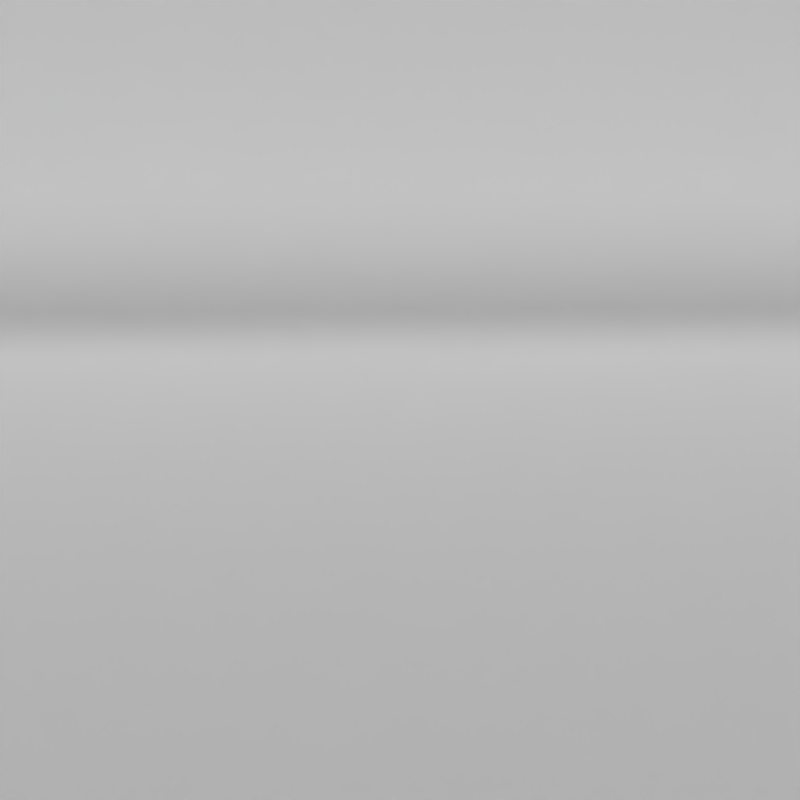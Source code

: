 # Source: Studio_Backdrop.blend  (saved by Blender 2.78.0; exported with 4.5.12 LTS)
import bpy
from mathutils import Matrix  # noqa: F401  (used for matrix-valued properties, if any)

bpy.ops.wm.read_factory_settings(use_empty=True)
scene = bpy.context.scene
scene.name = 'Scene'

# ---- collections
col_collection_1 = bpy.data.collections.new('Collection 1'); scene.collection.children.link(col_collection_1)

# ---- materials (node trees are filled in below, after node groups)
mat_mat_clay = bpy.data.materials.new('mat_clay')
mat_mat_clay.alpha_threshold = 0.0
mat_mat_clay.use_transparent_shadow = False
mat_mat_clay.diffuse_color = (1.0, 1.0, 1.0, 1.0)
mat_mat_clay.roughness = 0.5
mat_mat_clay.specular_intensity = 0.0
mat_mat_clay.line_color = (0.0, 0.0, 0.0, 1.0)

# ---- material node trees

# ---- world
world_world = bpy.data.worlds.new('World'); scene.world = world_world
world_world.color = (0.0, 0.0, 0.0)
world_world.use_sun_shadow = False
world_world.sun_shadow_jitter_overblur = 0.0
world_world.cycles.sampling_method = 'NONE'
world_world.cycles.sample_map_resolution = 256

# ---- cameras
cam_camera = bpy.data.cameras.new('Camera')
cam_camera.clip_end = 100.0
cam_camera.lens = 35.0
cam_camera.sensor_width = 32.0
cam_camera.sensor_height = 18.0
cam_camera.display_size = 2.0
cam_camera.dof.focus_distance = 0.0
cam_camera.dof.aperture_fstop = 128.0
cam_camera.dof.aperture_blades = 6

# ---- lights
light_hemi_001 = bpy.data.lights.new('Hemi.001', 'SUN')
light_hemi_001.transmission_factor = 0.0
light_hemi_001.angle = 0.1993
light_hemi_001.energy = 1.0
light_hemi_001.shadow_buffer_clip_start = 0.5
light_hemi_001.shadow_soft_size = 0.1
light_hemi_001.shadow_cascade_max_distance = 1000.0
light_hemi = bpy.data.lights.new('Hemi', 'SUN')
light_hemi.transmission_factor = 0.0
light_hemi.angle = 0.1993
light_hemi.energy = 1.0
light_hemi.shadow_buffer_clip_start = 0.5
light_hemi.shadow_soft_size = 0.1
light_hemi.shadow_cascade_max_distance = 1000.0

# ---- meshes
me_plane_003 = bpy.data.meshes.new('Plane.003')
me_plane_003.from_pydata([(2.0, -4.0, 0.0), (-2.0, -4.0, 4.0), (2.0, 4.0, 0.0), (-2.0, 4.0, 4.0), (-2.0, -4.0, 0.0), (-2.0, 4.0, 0.0), (2.0, -3.7, 0.0), (2.0, -8.742e-08, 0.0), (2.0, 3.7, 0.0), (-2.0, 3.7, 4.0), (-2.0, -8.742e-08, 4.0), (-2.0, -3.7, 4.0), (-2.0, -3.7, 0.0), (-2.0, -8.742e-08, 0.0), (-2.0, 3.7, 0.0), (-1.7, 4.0, 0.0), (1.7, -4.0, 0.0), (-1.7, -4.0, 0.0), (-2.0, -3.7, 0.3), (1.7, -3.7, 0.0), (1.7, 4.0, 0.0), (-1.7, -8.742e-08, 0.0), (1.7, -8.742e-08, 0.0), (-1.7, -3.7, 0.0), (-1.7, 3.7, 0.0), (1.7, 3.7, 0.0), (-2.0, 4.0, 3.7), (-2.0, 4.0, 0.3), (-2.0, -4.0, 3.7), (-2.0, -4.0, 0.3), (-2.0, 3.7, 3.7), (-2.0, 3.7, 0.3), (-2.0, -8.742e-08, 3.7), (-2.0, -8.742e-08, 0.3), (-2.0, -3.7, 3.7)], [], [(25, 8, 2, 20), (16, 0, 6, 19), (14, 24, 15, 5), (12, 23, 21, 13), (4, 17, 23, 12), (13, 21, 24, 14), (19, 6, 7, 22), (10, 32, 30, 9), (24, 25, 20, 15), (9, 30, 26, 3), (17, 16, 19, 23), (1, 28, 34, 11), (22, 7, 8, 25), (21, 22, 25, 24), (11, 34, 32, 10), (23, 19, 22, 21), (34, 18, 33, 32), (28, 29, 18, 34), (30, 31, 27, 26), (18, 12, 13, 33), (29, 4, 12, 18), (33, 13, 14, 31), (31, 14, 5, 27), (32, 33, 31, 30)])
me_plane_003.polygons.foreach_set('use_smooth', [True] * 24)
me_plane_003.polygons.foreach_set('material_index', [1, 1, 1, 1, 1, 1, 1, 1, 1, 1, 1, 1, 1, 1, 1, 1, 1, 1, 1, 1, 1, 1, 1, 1])
me_plane_003.materials.append(None)
me_plane_003.materials.append(mat_mat_clay)
me_plane_003.use_remesh_preserve_volume = False
me_plane_003.use_remesh_preserve_attributes = False
me_plane_003.use_mirror_vertex_groups = False
me_plane_003.update()

# ---- objects
ob_hemi_001 = bpy.data.objects.new('Hemi.001', light_hemi_001)
ob_hemi = bpy.data.objects.new('Hemi', light_hemi)
ob_camera = bpy.data.objects.new('Camera', cam_camera)
ob_studio_l = bpy.data.objects.new('Studio L', me_plane_003)

# ---- transforms, parenting, visibility, modifiers, constraints
ob_hemi_001.location = (3.969, -11.07, 12.63)
ob_hemi_001.rotation_euler = (1.571, 0.0, 0.0)
ob_hemi_001.lineart.crease_threshold = 0.0
ob_hemi.location = (0.0, 0.0, 20.77)
ob_hemi.lineart.crease_threshold = 0.0
ob_camera.location = (-0.4007, -3.157, 3.263)
ob_camera.rotation_euler = (1.236, 3.071e-08, -0.035)
ob_camera.lineart.crease_threshold = 0.0
ob_studio_l.location = (0.07141, -0.1294, 0.0)
ob_studio_l.rotation_euler = (0.0, -0.0, -1.571)
ob_studio_l.scale = (5.0, 5.0, 5.0)
ob_studio_l.show_wire = True
ob_studio_l.show_all_edges = True
ob_studio_l.lineart.crease_threshold = 0.0
_m = ob_studio_l.modifiers.new('Subsurf', 'SUBSURF')
_m.uv_smooth = 'PRESERVE_CORNERS'
_m.quality = 2
_m.levels = 2

# ---- collection membership
col_collection_1.objects.link(ob_hemi_001)
col_collection_1.objects.link(ob_hemi)
col_collection_1.objects.link(ob_camera)
col_collection_1.objects.link(ob_studio_l)

# ---- scene / render settings (as saved in the file)
scene.camera = ob_camera
scene.frame_start = 1; scene.frame_end = 250; scene.frame_set(1)
scene.render.engine = 'BLENDER_EEVEE_NEXT'
scene.render.image_settings.compression = 100
scene.render.resolution_x = 1024
scene.render.resolution_y = 1024
scene.render.dither_intensity = 0.0
scene.render.film_transparent = True
scene.cycles.use_denoising = False
scene.cycles.samples = 10
scene.cycles.sampling_pattern = 'TABULATED_SOBOL'
scene.cycles.light_sampling_threshold = 0.0
scene.cycles.use_adaptive_sampling = False
scene.cycles.use_light_tree = False
scene.cycles.blur_glossy = 0.0
scene.cycles.volume_bounces = 1
scene.cycles.pixel_filter_type = 'GAUSSIAN'
scene.cycles.sample_clamp_indirect = 0.0
scene.view_settings.view_transform = 'Standard'
bpy.context.view_layer.update()
